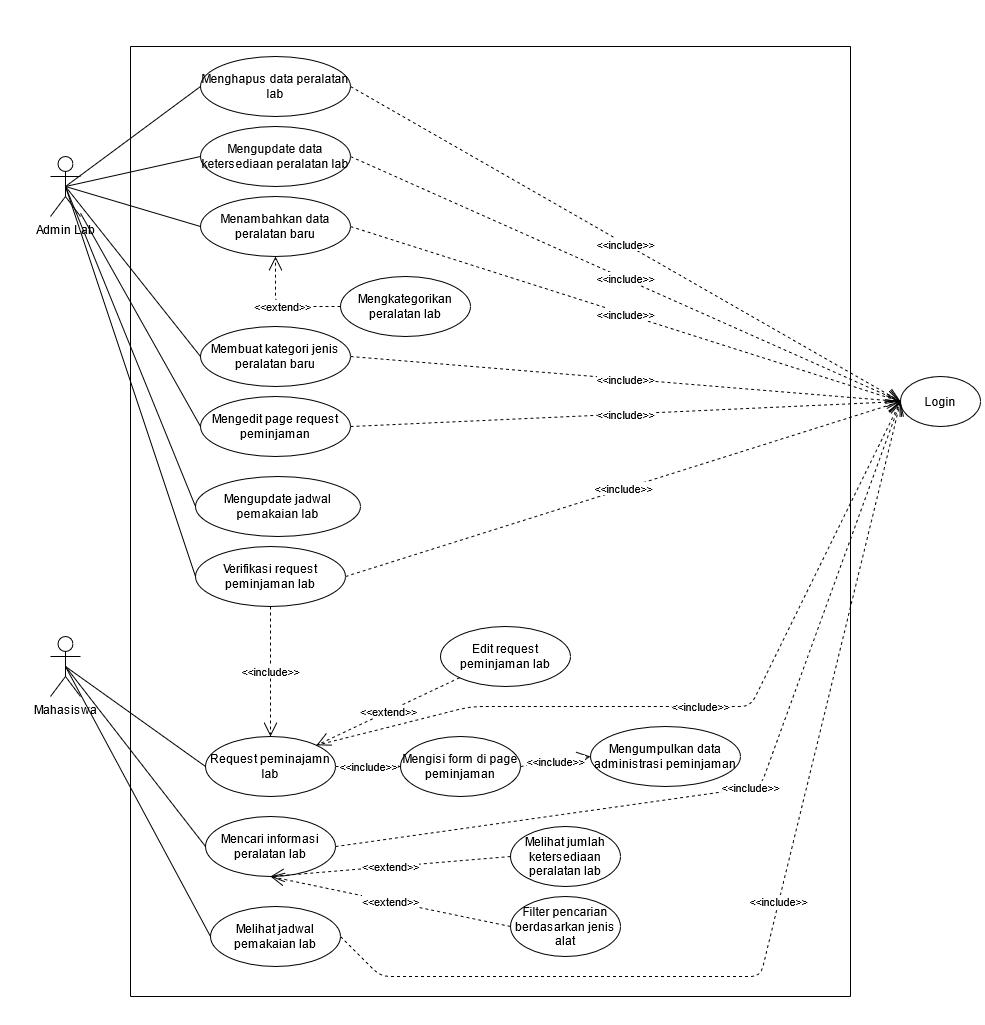

The diagram above was exported from draw.io. Its source (the exported page's mxGraphModel, read from the mxfile embedded in the PNG):
<mxGraphModel dx="782" dy="392" grid="1" gridSize="10" guides="1" tooltips="1" connect="1" arrows="1" fold="1" page="1" pageScale="1" pageWidth="850" pageHeight="1100" math="0" shadow="0">
  <root>
    <mxCell id="0" />
    <mxCell id="1" parent="0" />
    <mxCell id="PfFNPYkAi6mVZyOAq3KE-2" value="" style="endArrow=none;html=1;" parent="1" edge="1">
      <mxGeometry width="50" height="50" relative="1" as="geometry">
        <mxPoint x="130" y="1070" as="sourcePoint" />
        <mxPoint x="130" y="120" as="targetPoint" />
      </mxGeometry>
    </mxCell>
    <mxCell id="PfFNPYkAi6mVZyOAq3KE-3" value="" style="endArrow=none;html=1;" parent="1" edge="1">
      <mxGeometry width="50" height="50" relative="1" as="geometry">
        <mxPoint x="130" y="120" as="sourcePoint" />
        <mxPoint x="850" y="120" as="targetPoint" />
      </mxGeometry>
    </mxCell>
    <mxCell id="PfFNPYkAi6mVZyOAq3KE-6" value="" style="endArrow=none;html=1;" parent="1" edge="1">
      <mxGeometry width="50" height="50" relative="1" as="geometry">
        <mxPoint x="850" y="1070" as="sourcePoint" />
        <mxPoint x="850" y="120" as="targetPoint" />
      </mxGeometry>
    </mxCell>
    <mxCell id="PfFNPYkAi6mVZyOAq3KE-7" value="Mahasiswa" style="shape=umlActor;verticalLabelPosition=bottom;verticalAlign=top;html=1;outlineConnect=0;" parent="1" vertex="1">
      <mxGeometry x="50" y="710" width="30" height="60" as="geometry" />
    </mxCell>
    <mxCell id="PfFNPYkAi6mVZyOAq3KE-8" value="Admin Lab" style="shape=umlActor;verticalLabelPosition=bottom;verticalAlign=top;html=1;outlineConnect=0;" parent="1" vertex="1">
      <mxGeometry x="50" y="230" width="30" height="60" as="geometry" />
    </mxCell>
    <mxCell id="PfFNPYkAi6mVZyOAq3KE-13" value="Login" style="ellipse;whiteSpace=wrap;html=1;" parent="1" vertex="1">
      <mxGeometry x="900" y="450" width="80" height="50" as="geometry" />
    </mxCell>
    <mxCell id="PfFNPYkAi6mVZyOAq3KE-14" value="Filter pencarian berdasarkan jenis alat" style="ellipse;whiteSpace=wrap;html=1;" parent="1" vertex="1">
      <mxGeometry x="510" y="970" width="110" height="60" as="geometry" />
    </mxCell>
    <mxCell id="PfFNPYkAi6mVZyOAq3KE-15" value="Melihat jumlah ketersediaan peralatan lab" style="ellipse;whiteSpace=wrap;html=1;" parent="1" vertex="1">
      <mxGeometry x="510" y="900" width="110" height="60" as="geometry" />
    </mxCell>
    <mxCell id="PfFNPYkAi6mVZyOAq3KE-16" value="Mencari informasi peralatan lab" style="ellipse;whiteSpace=wrap;html=1;" parent="1" vertex="1">
      <mxGeometry x="205" y="890" width="130" height="60" as="geometry" />
    </mxCell>
    <mxCell id="zO4DXb4xCchWkJPOIR27-2" value="Mengupdate data ketersediaan peralatan lab" style="ellipse;whiteSpace=wrap;html=1;" parent="1" vertex="1">
      <mxGeometry x="200" y="200" width="150" height="60" as="geometry" />
    </mxCell>
    <mxCell id="zO4DXb4xCchWkJPOIR27-3" value="Menambahkan data peralatan baru" style="ellipse;whiteSpace=wrap;html=1;" parent="1" vertex="1">
      <mxGeometry x="200" y="270" width="150" height="60" as="geometry" />
    </mxCell>
    <mxCell id="zO4DXb4xCchWkJPOIR27-4" value="Membuat kategori jenis peralatan baru" style="ellipse;whiteSpace=wrap;html=1;" parent="1" vertex="1">
      <mxGeometry x="200" y="400" width="150" height="60" as="geometry" />
    </mxCell>
    <mxCell id="zO4DXb4xCchWkJPOIR27-5" value="Menghapus data peralatan lab" style="ellipse;whiteSpace=wrap;html=1;" parent="1" vertex="1">
      <mxGeometry x="200" y="130" width="150" height="60" as="geometry" />
    </mxCell>
    <mxCell id="zO4DXb4xCchWkJPOIR27-6" value="&amp;lt;&amp;lt;include&amp;gt;&amp;gt;" style="endArrow=open;endSize=12;dashed=1;html=1;exitX=1;exitY=0.5;exitDx=0;exitDy=0;entryX=0;entryY=0.5;entryDx=0;entryDy=0;" parent="1" source="PfFNPYkAi6mVZyOAq3KE-16" target="PfFNPYkAi6mVZyOAq3KE-13" edge="1">
      <mxGeometry width="160" relative="1" as="geometry">
        <mxPoint x="370" y="460" as="sourcePoint" />
        <mxPoint x="530" y="460" as="targetPoint" />
        <Array as="points">
          <mxPoint x="760" y="860" />
        </Array>
      </mxGeometry>
    </mxCell>
    <mxCell id="zO4DXb4xCchWkJPOIR27-7" value="&amp;lt;&amp;lt;include&amp;gt;&amp;gt;" style="endArrow=open;endSize=12;dashed=1;html=1;entryX=0;entryY=0.5;entryDx=0;entryDy=0;exitX=1;exitY=0.5;exitDx=0;exitDy=0;" parent="1" source="zO4DXb4xCchWkJPOIR27-5" target="PfFNPYkAi6mVZyOAq3KE-13" edge="1">
      <mxGeometry width="160" relative="1" as="geometry">
        <mxPoint x="400" y="350" as="sourcePoint" />
        <mxPoint x="540" y="470" as="targetPoint" />
      </mxGeometry>
    </mxCell>
    <mxCell id="zO4DXb4xCchWkJPOIR27-8" value="&amp;lt;&amp;lt;include&amp;gt;&amp;gt;" style="endArrow=open;endSize=12;dashed=1;html=1;entryX=0;entryY=0.5;entryDx=0;entryDy=0;exitX=1;exitY=0.5;exitDx=0;exitDy=0;" parent="1" source="zO4DXb4xCchWkJPOIR27-2" target="PfFNPYkAi6mVZyOAq3KE-13" edge="1">
      <mxGeometry width="160" relative="1" as="geometry">
        <mxPoint x="350" y="190" as="sourcePoint" />
        <mxPoint x="730" y="405" as="targetPoint" />
      </mxGeometry>
    </mxCell>
    <mxCell id="zO4DXb4xCchWkJPOIR27-9" value="&amp;lt;&amp;lt;include&amp;gt;&amp;gt;" style="endArrow=open;endSize=12;dashed=1;html=1;entryX=0;entryY=0.5;entryDx=0;entryDy=0;exitX=1;exitY=0.5;exitDx=0;exitDy=0;" parent="1" source="zO4DXb4xCchWkJPOIR27-3" target="PfFNPYkAi6mVZyOAq3KE-13" edge="1">
      <mxGeometry width="160" relative="1" as="geometry">
        <mxPoint x="350" y="260" as="sourcePoint" />
        <mxPoint x="730" y="405" as="targetPoint" />
      </mxGeometry>
    </mxCell>
    <mxCell id="zO4DXb4xCchWkJPOIR27-10" value="&amp;lt;&amp;lt;include&amp;gt;&amp;gt;" style="endArrow=open;endSize=12;dashed=1;html=1;entryX=0;entryY=0.5;entryDx=0;entryDy=0;exitX=1;exitY=0.5;exitDx=0;exitDy=0;" parent="1" source="zO4DXb4xCchWkJPOIR27-4" target="PfFNPYkAi6mVZyOAq3KE-13" edge="1">
      <mxGeometry width="160" relative="1" as="geometry">
        <mxPoint x="360" y="270" as="sourcePoint" />
        <mxPoint x="740" y="415" as="targetPoint" />
      </mxGeometry>
    </mxCell>
    <mxCell id="zO4DXb4xCchWkJPOIR27-11" value="&amp;lt;&amp;lt;extend&amp;gt;&amp;gt;" style="endArrow=open;endSize=12;dashed=1;html=1;entryX=0.5;entryY=1;entryDx=0;entryDy=0;exitX=0;exitY=0.5;exitDx=0;exitDy=0;" parent="1" source="PfFNPYkAi6mVZyOAq3KE-15" target="PfFNPYkAi6mVZyOAq3KE-16" edge="1">
      <mxGeometry width="160" relative="1" as="geometry">
        <mxPoint x="325" y="660" as="sourcePoint" />
        <mxPoint x="485" y="660" as="targetPoint" />
      </mxGeometry>
    </mxCell>
    <mxCell id="zO4DXb4xCchWkJPOIR27-12" value="&amp;lt;&amp;lt;extend&amp;gt;&amp;gt;" style="endArrow=open;endSize=12;dashed=1;html=1;entryX=0.5;entryY=1;entryDx=0;entryDy=0;exitX=0;exitY=0.5;exitDx=0;exitDy=0;" parent="1" source="PfFNPYkAi6mVZyOAq3KE-14" target="PfFNPYkAi6mVZyOAq3KE-16" edge="1">
      <mxGeometry width="160" relative="1" as="geometry">
        <mxPoint x="385" y="720" as="sourcePoint" />
        <mxPoint x="288.8908729652601" y="701.2132034355965" as="targetPoint" />
      </mxGeometry>
    </mxCell>
    <mxCell id="zO4DXb4xCchWkJPOIR27-13" value="Mengkategorikan peralatan lab" style="ellipse;whiteSpace=wrap;html=1;" parent="1" vertex="1">
      <mxGeometry x="340" y="350" width="130" height="60" as="geometry" />
    </mxCell>
    <mxCell id="zO4DXb4xCchWkJPOIR27-14" value="&amp;lt;&amp;lt;extend&amp;gt;&amp;gt;" style="endArrow=open;endSize=12;dashed=1;html=1;entryX=0.5;entryY=1;entryDx=0;entryDy=0;exitX=0;exitY=0.5;exitDx=0;exitDy=0;" parent="1" source="zO4DXb4xCchWkJPOIR27-13" target="zO4DXb4xCchWkJPOIR27-3" edge="1">
      <mxGeometry width="160" relative="1" as="geometry">
        <mxPoint x="445" y="680" as="sourcePoint" />
        <mxPoint x="255" y="600" as="targetPoint" />
        <Array as="points">
          <mxPoint x="275" y="380" />
        </Array>
      </mxGeometry>
    </mxCell>
    <mxCell id="zO4DXb4xCchWkJPOIR27-15" value="" style="endArrow=none;html=1;exitX=0.5;exitY=0.5;exitDx=0;exitDy=0;exitPerimeter=0;entryX=0;entryY=0.5;entryDx=0;entryDy=0;" parent="1" source="PfFNPYkAi6mVZyOAq3KE-7" target="PfFNPYkAi6mVZyOAq3KE-16" edge="1">
      <mxGeometry width="50" height="50" relative="1" as="geometry">
        <mxPoint x="250" y="440" as="sourcePoint" />
        <mxPoint x="300" y="390" as="targetPoint" />
      </mxGeometry>
    </mxCell>
    <mxCell id="zO4DXb4xCchWkJPOIR27-16" value="" style="endArrow=none;html=1;exitX=0.5;exitY=0.5;exitDx=0;exitDy=0;exitPerimeter=0;entryX=0;entryY=0.5;entryDx=0;entryDy=0;" parent="1" source="PfFNPYkAi6mVZyOAq3KE-8" target="zO4DXb4xCchWkJPOIR27-5" edge="1">
      <mxGeometry width="50" height="50" relative="1" as="geometry">
        <mxPoint x="250" y="340" as="sourcePoint" />
        <mxPoint x="300" y="290" as="targetPoint" />
      </mxGeometry>
    </mxCell>
    <mxCell id="zO4DXb4xCchWkJPOIR27-17" value="" style="endArrow=none;html=1;exitX=0.5;exitY=0.5;exitDx=0;exitDy=0;exitPerimeter=0;entryX=0;entryY=0.5;entryDx=0;entryDy=0;" parent="1" source="PfFNPYkAi6mVZyOAq3KE-8" target="zO4DXb4xCchWkJPOIR27-2" edge="1">
      <mxGeometry width="50" height="50" relative="1" as="geometry">
        <mxPoint x="95" y="250" as="sourcePoint" />
        <mxPoint x="219.99999999999704" y="170" as="targetPoint" />
      </mxGeometry>
    </mxCell>
    <mxCell id="zO4DXb4xCchWkJPOIR27-18" value="" style="endArrow=none;html=1;exitX=0.5;exitY=0.5;exitDx=0;exitDy=0;exitPerimeter=0;entryX=0;entryY=0.5;entryDx=0;entryDy=0;" parent="1" source="PfFNPYkAi6mVZyOAq3KE-8" target="zO4DXb4xCchWkJPOIR27-3" edge="1">
      <mxGeometry width="50" height="50" relative="1" as="geometry">
        <mxPoint x="105" y="260" as="sourcePoint" />
        <mxPoint x="229.99999999999704" y="180" as="targetPoint" />
      </mxGeometry>
    </mxCell>
    <mxCell id="zO4DXb4xCchWkJPOIR27-19" value="" style="endArrow=none;html=1;exitX=0.5;exitY=0.5;exitDx=0;exitDy=0;exitPerimeter=0;entryX=0;entryY=0.5;entryDx=0;entryDy=0;" parent="1" source="PfFNPYkAi6mVZyOAq3KE-8" target="zO4DXb4xCchWkJPOIR27-4" edge="1">
      <mxGeometry width="50" height="50" relative="1" as="geometry">
        <mxPoint x="115" y="270" as="sourcePoint" />
        <mxPoint x="239.99999999999704" y="190" as="targetPoint" />
      </mxGeometry>
    </mxCell>
    <mxCell id="eFkixWtQX81N34351ZsD-1" value="" style="endArrow=none;html=1;" parent="1" edge="1">
      <mxGeometry width="50" height="50" relative="1" as="geometry">
        <mxPoint x="130" y="1070" as="sourcePoint" />
        <mxPoint x="850" y="1070" as="targetPoint" />
      </mxGeometry>
    </mxCell>
    <mxCell id="eFkixWtQX81N34351ZsD-2" value="Request peminajamn lab" style="ellipse;whiteSpace=wrap;html=1;" parent="1" vertex="1">
      <mxGeometry x="205" y="810" width="130" height="60" as="geometry" />
    </mxCell>
    <mxCell id="eFkixWtQX81N34351ZsD-3" value="Mengisi form di page peminjaman" style="ellipse;whiteSpace=wrap;html=1;" parent="1" vertex="1">
      <mxGeometry x="400" y="810" width="120" height="60" as="geometry" />
    </mxCell>
    <mxCell id="eFkixWtQX81N34351ZsD-5" value="" style="endArrow=none;html=1;entryX=0;entryY=0.5;entryDx=0;entryDy=0;exitX=0.5;exitY=0.5;exitDx=0;exitDy=0;exitPerimeter=0;" parent="1" source="PfFNPYkAi6mVZyOAq3KE-7" target="eFkixWtQX81N34351ZsD-2" edge="1">
      <mxGeometry width="50" height="50" relative="1" as="geometry">
        <mxPoint x="85" y="570" as="sourcePoint" />
        <mxPoint x="230" y="730" as="targetPoint" />
      </mxGeometry>
    </mxCell>
    <mxCell id="eFkixWtQX81N34351ZsD-6" value="&amp;lt;&amp;lt;include&amp;gt;&amp;gt;" style="endArrow=open;endSize=12;dashed=1;html=1;exitX=1;exitY=0;exitDx=0;exitDy=0;entryX=0;entryY=0.5;entryDx=0;entryDy=0;" parent="1" source="eFkixWtQX81N34351ZsD-2" target="PfFNPYkAi6mVZyOAq3KE-13" edge="1">
      <mxGeometry width="160" relative="1" as="geometry">
        <mxPoint x="370" y="820" as="sourcePoint" />
        <mxPoint x="910" y="485" as="targetPoint" />
        <Array as="points">
          <mxPoint x="470" y="780" />
          <mxPoint x="750" y="780" />
        </Array>
      </mxGeometry>
    </mxCell>
    <mxCell id="eFkixWtQX81N34351ZsD-7" value="Verifikasi request peminjaman lab" style="ellipse;whiteSpace=wrap;html=1;" parent="1" vertex="1">
      <mxGeometry x="195" y="620" width="150" height="60" as="geometry" />
    </mxCell>
    <mxCell id="eFkixWtQX81N34351ZsD-8" value="" style="endArrow=none;html=1;exitX=0.5;exitY=0.5;exitDx=0;exitDy=0;exitPerimeter=0;entryX=0;entryY=0.5;entryDx=0;entryDy=0;" parent="1" source="PfFNPYkAi6mVZyOAq3KE-8" target="eFkixWtQX81N34351ZsD-7" edge="1">
      <mxGeometry width="50" height="50" relative="1" as="geometry">
        <mxPoint x="85" y="260" as="sourcePoint" />
        <mxPoint x="210" y="450" as="targetPoint" />
      </mxGeometry>
    </mxCell>
    <mxCell id="eFkixWtQX81N34351ZsD-9" value="&amp;lt;&amp;lt;include&amp;gt;&amp;gt;" style="endArrow=open;endSize=12;dashed=1;html=1;exitX=0.5;exitY=1;exitDx=0;exitDy=0;entryX=0.5;entryY=0;entryDx=0;entryDy=0;" parent="1" source="eFkixWtQX81N34351ZsD-7" target="eFkixWtQX81N34351ZsD-2" edge="1">
      <mxGeometry width="160" relative="1" as="geometry">
        <mxPoint x="270" y="760" as="sourcePoint" />
        <mxPoint x="905" y="595" as="targetPoint" />
        <Array as="points" />
      </mxGeometry>
    </mxCell>
    <mxCell id="eFkixWtQX81N34351ZsD-10" value="&amp;lt;&amp;lt;include&amp;gt;&amp;gt;" style="endArrow=open;endSize=12;dashed=1;html=1;exitX=1;exitY=0.5;exitDx=0;exitDy=0;entryX=0;entryY=0.5;entryDx=0;entryDy=0;" parent="1" source="eFkixWtQX81N34351ZsD-7" target="PfFNPYkAi6mVZyOAq3KE-13" edge="1">
      <mxGeometry width="160" relative="1" as="geometry">
        <mxPoint x="330.60427644469837" y="638.6229954165476" as="sourcePoint" />
        <mxPoint x="910" y="485" as="targetPoint" />
        <Array as="points" />
      </mxGeometry>
    </mxCell>
    <mxCell id="eFkixWtQX81N34351ZsD-11" value="Mengumpulkan data administrasi peminjaman" style="ellipse;whiteSpace=wrap;html=1;" parent="1" vertex="1">
      <mxGeometry x="590" y="800" width="150" height="60" as="geometry" />
    </mxCell>
    <mxCell id="eFkixWtQX81N34351ZsD-14" value="Mengedit page request peminjaman" style="ellipse;whiteSpace=wrap;html=1;" parent="1" vertex="1">
      <mxGeometry x="200" y="470" width="150" height="60" as="geometry" />
    </mxCell>
    <mxCell id="eFkixWtQX81N34351ZsD-15" value="" style="endArrow=none;html=1;entryX=0;entryY=0.5;entryDx=0;entryDy=0;" parent="1" source="PfFNPYkAi6mVZyOAq3KE-8" target="eFkixWtQX81N34351ZsD-14" edge="1">
      <mxGeometry width="50" height="50" relative="1" as="geometry">
        <mxPoint x="85" y="260" as="sourcePoint" />
        <mxPoint x="209.99999999999727" y="450" as="targetPoint" />
      </mxGeometry>
    </mxCell>
    <mxCell id="eFkixWtQX81N34351ZsD-17" value="&amp;lt;&amp;lt;include&amp;gt;&amp;gt;" style="endArrow=open;endSize=12;dashed=1;html=1;exitX=1;exitY=0.5;exitDx=0;exitDy=0;entryX=0;entryY=0.5;entryDx=0;entryDy=0;" parent="1" source="eFkixWtQX81N34351ZsD-14" target="PfFNPYkAi6mVZyOAq3KE-13" edge="1">
      <mxGeometry width="160" relative="1" as="geometry">
        <mxPoint x="360.00000000000273" y="630" as="sourcePoint" />
        <mxPoint x="910" y="485" as="targetPoint" />
        <Array as="points" />
      </mxGeometry>
    </mxCell>
    <mxCell id="NPP7TlRS3X6KB5B3eJwa-1" value="Melihat jadwal pemakaian lab" style="ellipse;whiteSpace=wrap;html=1;" parent="1" vertex="1">
      <mxGeometry x="210" y="980" width="130" height="60" as="geometry" />
    </mxCell>
    <mxCell id="NPP7TlRS3X6KB5B3eJwa-2" value="" style="endArrow=none;html=1;exitX=0.5;exitY=0.5;exitDx=0;exitDy=0;exitPerimeter=0;entryX=0;entryY=0.5;entryDx=0;entryDy=0;" parent="1" source="PfFNPYkAi6mVZyOAq3KE-7" target="NPP7TlRS3X6KB5B3eJwa-1" edge="1">
      <mxGeometry width="50" height="50" relative="1" as="geometry">
        <mxPoint x="75" y="750" as="sourcePoint" />
        <mxPoint x="220" y="820" as="targetPoint" />
      </mxGeometry>
    </mxCell>
    <mxCell id="NPP7TlRS3X6KB5B3eJwa-3" value="&amp;lt;&amp;lt;include&amp;gt;&amp;gt;" style="endArrow=open;endSize=12;dashed=1;html=1;exitX=1;exitY=0.5;exitDx=0;exitDy=0;entryX=0;entryY=0.5;entryDx=0;entryDy=0;" parent="1" source="NPP7TlRS3X6KB5B3eJwa-1" target="PfFNPYkAi6mVZyOAq3KE-13" edge="1">
      <mxGeometry width="160" relative="1" as="geometry">
        <mxPoint x="350" y="820" as="sourcePoint" />
        <mxPoint x="910.0000000000084" y="485" as="targetPoint" />
        <Array as="points">
          <mxPoint x="380" y="1050" />
          <mxPoint x="760" y="1050" />
        </Array>
      </mxGeometry>
    </mxCell>
    <mxCell id="NPP7TlRS3X6KB5B3eJwa-4" value="Mengupdate jadwal pemakaian lab" style="ellipse;whiteSpace=wrap;html=1;" parent="1" vertex="1">
      <mxGeometry x="195" y="550" width="165" height="60" as="geometry" />
    </mxCell>
    <mxCell id="NPP7TlRS3X6KB5B3eJwa-5" value="" style="endArrow=none;html=1;entryX=0;entryY=0.5;entryDx=0;entryDy=0;exitX=0.5;exitY=0.5;exitDx=0;exitDy=0;exitPerimeter=0;" parent="1" source="PfFNPYkAi6mVZyOAq3KE-8" target="NPP7TlRS3X6KB5B3eJwa-4" edge="1">
      <mxGeometry width="50" height="50" relative="1" as="geometry">
        <mxPoint x="90" y="296.6666666666672" as="sourcePoint" />
        <mxPoint x="209.99999999999727" y="510" as="targetPoint" />
      </mxGeometry>
    </mxCell>
    <mxCell id="NPP7TlRS3X6KB5B3eJwa-6" value="&amp;lt;&amp;lt;include&amp;gt;&amp;gt;" style="endArrow=open;endSize=12;dashed=1;html=1;exitX=1;exitY=0.5;exitDx=0;exitDy=0;entryX=0;entryY=0.5;entryDx=0;entryDy=0;" parent="1" source="eFkixWtQX81N34351ZsD-2" target="eFkixWtQX81N34351ZsD-3" edge="1">
      <mxGeometry width="160" relative="1" as="geometry">
        <mxPoint x="335.96194077713017" y="748.7867965644016" as="sourcePoint" />
        <mxPoint x="910" y="485" as="targetPoint" />
        <Array as="points" />
      </mxGeometry>
    </mxCell>
    <mxCell id="NPP7TlRS3X6KB5B3eJwa-7" value="&amp;lt;&amp;lt;include&amp;gt;&amp;gt;" style="endArrow=open;endSize=12;dashed=1;html=1;exitX=1;exitY=0.5;exitDx=0;exitDy=0;entryX=0;entryY=0.5;entryDx=0;entryDy=0;" parent="1" source="eFkixWtQX81N34351ZsD-3" target="eFkixWtQX81N34351ZsD-11" edge="1">
      <mxGeometry width="160" relative="1" as="geometry">
        <mxPoint x="355.0000000000032" y="770" as="sourcePoint" />
        <mxPoint x="410.0000000000002" y="850" as="targetPoint" />
        <Array as="points" />
      </mxGeometry>
    </mxCell>
    <mxCell id="NPP7TlRS3X6KB5B3eJwa-8" value="Edit request peminjaman lab" style="ellipse;whiteSpace=wrap;html=1;" parent="1" vertex="1">
      <mxGeometry x="440" y="700" width="130" height="60" as="geometry" />
    </mxCell>
    <mxCell id="NPP7TlRS3X6KB5B3eJwa-9" value="&amp;lt;&amp;lt;extend&amp;gt;&amp;gt;" style="endArrow=open;endSize=12;dashed=1;html=1;entryX=1;entryY=0;entryDx=0;entryDy=0;exitX=0;exitY=1;exitDx=0;exitDy=0;" parent="1" source="NPP7TlRS3X6KB5B3eJwa-8" target="eFkixWtQX81N34351ZsD-2" edge="1">
      <mxGeometry width="160" relative="1" as="geometry">
        <mxPoint x="519.9999999999966" y="940" as="sourcePoint" />
        <mxPoint x="280" y="960" as="targetPoint" />
      </mxGeometry>
    </mxCell>
  </root>
</mxGraphModel>